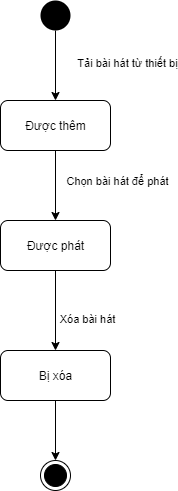

The diagram above was exported from draw.io. Its source (the exported page's mxGraphModel, read from the mxfile embedded in the PNG):
<mxGraphModel dx="1323" dy="626" grid="1" gridSize="10" guides="1" tooltips="1" connect="1" arrows="1" fold="1" page="1" pageScale="1" pageWidth="827" pageHeight="1169" math="0" shadow="0">
  <root>
    <mxCell id="0" />
    <mxCell id="1" parent="0" />
    <mxCell id="4SzwLq5WkV5w5kFztJrr-1" style="edgeStyle=orthogonalEdgeStyle;rounded=0;orthogonalLoop=1;jettySize=auto;html=1;" parent="1" source="4SzwLq5WkV5w5kFztJrr-3" target="4SzwLq5WkV5w5kFztJrr-10" edge="1">
      <mxGeometry relative="1" as="geometry" />
    </mxCell>
    <mxCell id="4SzwLq5WkV5w5kFztJrr-2" value="Chọn bài hát để phát" style="edgeLabel;html=1;align=center;verticalAlign=middle;resizable=0;points=[];" parent="4SzwLq5WkV5w5kFztJrr-1" vertex="1" connectable="0">
      <mxGeometry x="0.1307" y="1" relative="1" as="geometry">
        <mxPoint x="60" y="-9.17" as="offset" />
      </mxGeometry>
    </mxCell>
    <mxCell id="4SzwLq5WkV5w5kFztJrr-3" value="Được thêm" style="html=1;rounded=1" parent="1" vertex="1">
      <mxGeometry x="344" y="150" width="110" height="50" as="geometry" />
    </mxCell>
    <mxCell id="4SzwLq5WkV5w5kFztJrr-4" style="edgeStyle=orthogonalEdgeStyle;rounded=0;orthogonalLoop=1;jettySize=auto;html=1;" parent="1" source="4SzwLq5WkV5w5kFztJrr-7" target="4SzwLq5WkV5w5kFztJrr-3" edge="1">
      <mxGeometry relative="1" as="geometry" />
    </mxCell>
    <mxCell id="4SzwLq5WkV5w5kFztJrr-5" value="Tải bài hát từ thiết bị" style="edgeLabel;html=1;align=center;verticalAlign=middle;resizable=0;points=[];" parent="4SzwLq5WkV5w5kFztJrr-4" vertex="1" connectable="0">
      <mxGeometry x="0.1538" y="-3" relative="1" as="geometry">
        <mxPoint x="74" y="-7.93" as="offset" />
      </mxGeometry>
    </mxCell>
    <mxCell id="4SzwLq5WkV5w5kFztJrr-7" value="" style="ellipse;fillColor=#000000;strokeColor=none;" parent="1" vertex="1">
      <mxGeometry x="384" y="50" width="30" height="30" as="geometry" />
    </mxCell>
    <mxCell id="4SzwLq5WkV5w5kFztJrr-8" style="edgeStyle=orthogonalEdgeStyle;rounded=0;orthogonalLoop=1;jettySize=auto;html=1;" parent="1" source="4SzwLq5WkV5w5kFztJrr-10" target="4SzwLq5WkV5w5kFztJrr-12" edge="1">
      <mxGeometry relative="1" as="geometry" />
    </mxCell>
    <mxCell id="4SzwLq5WkV5w5kFztJrr-9" value="Xóa bài hát" style="edgeLabel;html=1;align=center;verticalAlign=middle;resizable=0;points=[];" parent="4SzwLq5WkV5w5kFztJrr-8" vertex="1" connectable="0">
      <mxGeometry x="-0.2117" relative="1" as="geometry">
        <mxPoint x="31" y="16.55" as="offset" />
      </mxGeometry>
    </mxCell>
    <mxCell id="4SzwLq5WkV5w5kFztJrr-10" value="Được phát" style="html=1;rounded=1" parent="1" vertex="1">
      <mxGeometry x="344" y="270" width="110" height="50" as="geometry" />
    </mxCell>
    <mxCell id="4SzwLq5WkV5w5kFztJrr-11" style="edgeStyle=orthogonalEdgeStyle;rounded=0;orthogonalLoop=1;jettySize=auto;html=1;" parent="1" source="4SzwLq5WkV5w5kFztJrr-12" target="4SzwLq5WkV5w5kFztJrr-13" edge="1">
      <mxGeometry relative="1" as="geometry" />
    </mxCell>
    <mxCell id="4SzwLq5WkV5w5kFztJrr-12" value="Bị xóa" style="html=1;rounded=1" parent="1" vertex="1">
      <mxGeometry x="344" y="400" width="110" height="50" as="geometry" />
    </mxCell>
    <mxCell id="4SzwLq5WkV5w5kFztJrr-13" value="" style="ellipse;html=1;shape=endState;fillColor=#000000;strokeColor=#000000;" parent="1" vertex="1">
      <mxGeometry x="384" y="510" width="30" height="30" as="geometry" />
    </mxCell>
  </root>
</mxGraphModel>